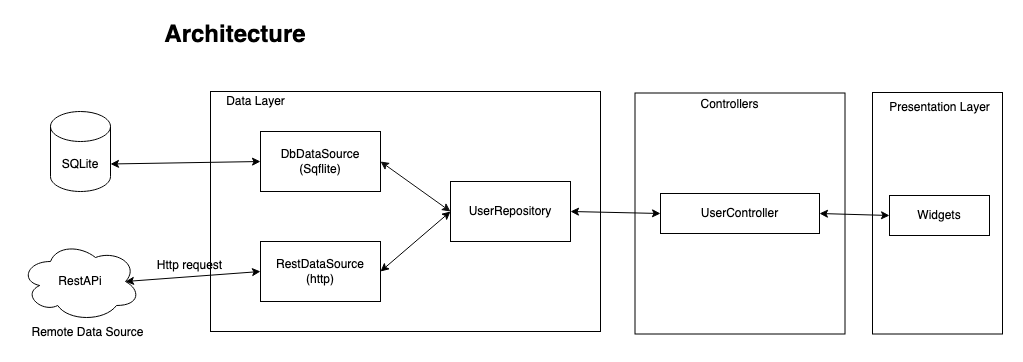

The diagram above was exported from draw.io. Its source (the exported page's mxGraphModel, read from the mxfile embedded in the PNG):
<mxGraphModel dx="1186" dy="499" grid="0" gridSize="10" guides="1" tooltips="1" connect="1" arrows="1" fold="1" page="1" pageScale="1" pageWidth="827" pageHeight="1169" math="0" shadow="0">
  <root>
    <mxCell id="KeTCLVjKISuzTkPzn28r-0" />
    <mxCell id="KeTCLVjKISuzTkPzn28r-1" parent="KeTCLVjKISuzTkPzn28r-0" />
    <mxCell id="V3v2iUoDEFxUW0ObbN79-0" value="" style="rounded=0;whiteSpace=wrap;html=1;" parent="KeTCLVjKISuzTkPzn28r-1" vertex="1">
      <mxGeometry x="210" y="130" width="390" height="240" as="geometry" />
    </mxCell>
    <mxCell id="V3v2iUoDEFxUW0ObbN79-1" value="RestAPi" style="ellipse;shape=cloud;whiteSpace=wrap;html=1;" parent="KeTCLVjKISuzTkPzn28r-1" vertex="1">
      <mxGeometry x="20" y="280" width="120" height="80" as="geometry" />
    </mxCell>
    <mxCell id="V3v2iUoDEFxUW0ObbN79-2" value="SQLite" style="shape=cylinder3;whiteSpace=wrap;html=1;boundedLbl=1;backgroundOutline=1;size=15;strokeColor=#000000;fontColor=#000000;" parent="KeTCLVjKISuzTkPzn28r-1" vertex="1">
      <mxGeometry x="50" y="150" width="60" height="80" as="geometry" />
    </mxCell>
    <mxCell id="V3v2iUoDEFxUW0ObbN79-3" value="DbDataSource&lt;br&gt;(Sqflite)" style="rounded=0;whiteSpace=wrap;html=1;strokeColor=default;fontColor=#000000;" parent="KeTCLVjKISuzTkPzn28r-1" vertex="1">
      <mxGeometry x="260" y="170" width="120" height="60" as="geometry" />
    </mxCell>
    <mxCell id="V3v2iUoDEFxUW0ObbN79-4" value="RestDataSource&lt;br&gt;(http)" style="rounded=0;whiteSpace=wrap;html=1;" parent="KeTCLVjKISuzTkPzn28r-1" vertex="1">
      <mxGeometry x="260" y="280" width="120" height="60" as="geometry" />
    </mxCell>
    <mxCell id="V3v2iUoDEFxUW0ObbN79-5" value="Data Layer" style="text;html=1;align=center;verticalAlign=middle;resizable=0;points=[];autosize=1;" parent="KeTCLVjKISuzTkPzn28r-1" vertex="1">
      <mxGeometry x="220" y="130" width="70" height="20" as="geometry" />
    </mxCell>
    <mxCell id="V3v2iUoDEFxUW0ObbN79-6" value="" style="endArrow=classic;startArrow=classic;html=1;exitX=1;exitY=0;exitDx=0;exitDy=52.5;exitPerimeter=0;entryX=0;entryY=0.5;entryDx=0;entryDy=0;strokeColor=#000000;fontColor=#000000;" parent="KeTCLVjKISuzTkPzn28r-1" source="V3v2iUoDEFxUW0ObbN79-2" target="V3v2iUoDEFxUW0ObbN79-3" edge="1">
      <mxGeometry width="50" height="50" relative="1" as="geometry">
        <mxPoint x="150" y="230" as="sourcePoint" />
        <mxPoint x="200" y="180" as="targetPoint" />
      </mxGeometry>
    </mxCell>
    <mxCell id="V3v2iUoDEFxUW0ObbN79-7" value="" style="endArrow=classic;startArrow=classic;html=1;exitX=0.875;exitY=0.5;exitDx=0;exitDy=0;exitPerimeter=0;entryX=0;entryY=0.5;entryDx=0;entryDy=0;" parent="KeTCLVjKISuzTkPzn28r-1" source="V3v2iUoDEFxUW0ObbN79-1" target="V3v2iUoDEFxUW0ObbN79-4" edge="1">
      <mxGeometry width="50" height="50" relative="1" as="geometry">
        <mxPoint x="90" y="262.5" as="sourcePoint" />
        <mxPoint x="240" y="310" as="targetPoint" />
      </mxGeometry>
    </mxCell>
    <mxCell id="V3v2iUoDEFxUW0ObbN79-8" value="UserRepository" style="rounded=0;whiteSpace=wrap;html=1;" parent="KeTCLVjKISuzTkPzn28r-1" vertex="1">
      <mxGeometry x="450" y="220" width="120" height="60" as="geometry" />
    </mxCell>
    <mxCell id="V3v2iUoDEFxUW0ObbN79-9" value="" style="endArrow=classic;startArrow=classic;html=1;exitX=1;exitY=0;exitDx=0;exitDy=52.5;exitPerimeter=0;entryX=0;entryY=0.5;entryDx=0;entryDy=0;strokeColor=#0F0F0F;" parent="KeTCLVjKISuzTkPzn28r-1" target="V3v2iUoDEFxUW0ObbN79-8" edge="1">
      <mxGeometry width="50" height="50" relative="1" as="geometry">
        <mxPoint x="380" y="200" as="sourcePoint" />
        <mxPoint x="530" y="247.5" as="targetPoint" />
      </mxGeometry>
    </mxCell>
    <mxCell id="V3v2iUoDEFxUW0ObbN79-10" value="" style="endArrow=classic;startArrow=classic;html=1;exitX=1;exitY=0.5;exitDx=0;exitDy=0;entryX=0;entryY=0.5;entryDx=0;entryDy=0;" parent="KeTCLVjKISuzTkPzn28r-1" source="V3v2iUoDEFxUW0ObbN79-4" target="V3v2iUoDEFxUW0ObbN79-8" edge="1">
      <mxGeometry width="50" height="50" relative="1" as="geometry">
        <mxPoint x="400" y="220" as="sourcePoint" />
        <mxPoint x="470" y="270" as="targetPoint" />
      </mxGeometry>
    </mxCell>
    <mxCell id="V3v2iUoDEFxUW0ObbN79-11" value="" style="rounded=0;whiteSpace=wrap;html=1;" parent="KeTCLVjKISuzTkPzn28r-1" vertex="1">
      <mxGeometry x="634.5" y="131.5" width="210" height="241" as="geometry" />
    </mxCell>
    <mxCell id="V3v2iUoDEFxUW0ObbN79-12" value="Controllers" style="text;html=1;align=center;verticalAlign=middle;resizable=0;points=[];autosize=1;" parent="KeTCLVjKISuzTkPzn28r-1" vertex="1">
      <mxGeometry x="695" y="134" width="68" height="18" as="geometry" />
    </mxCell>
    <mxCell id="V3v2iUoDEFxUW0ObbN79-14" value="UserController" style="rounded=0;whiteSpace=wrap;html=1;" parent="KeTCLVjKISuzTkPzn28r-1" vertex="1">
      <mxGeometry x="660" y="232" width="159" height="40" as="geometry" />
    </mxCell>
    <mxCell id="V3v2iUoDEFxUW0ObbN79-16" value="" style="endArrow=classic;startArrow=classic;html=1;exitX=1;exitY=0.5;exitDx=0;exitDy=0;entryX=0;entryY=0.5;entryDx=0;entryDy=0;" parent="KeTCLVjKISuzTkPzn28r-1" source="V3v2iUoDEFxUW0ObbN79-8" target="V3v2iUoDEFxUW0ObbN79-14" edge="1">
      <mxGeometry width="50" height="50" relative="1" as="geometry">
        <mxPoint x="660" y="260" as="sourcePoint" />
        <mxPoint x="710" y="210" as="targetPoint" />
      </mxGeometry>
    </mxCell>
    <mxCell id="V3v2iUoDEFxUW0ObbN79-19" value="" style="rounded=0;whiteSpace=wrap;html=1;" parent="KeTCLVjKISuzTkPzn28r-1" vertex="1">
      <mxGeometry x="872" y="131" width="130" height="241.5" as="geometry" />
    </mxCell>
    <mxCell id="V3v2iUoDEFxUW0ObbN79-20" value="Presentation Layer" style="text;html=1;align=center;verticalAlign=middle;resizable=0;points=[];autosize=1;" parent="KeTCLVjKISuzTkPzn28r-1" vertex="1">
      <mxGeometry x="879" y="136" width="120" height="20" as="geometry" />
    </mxCell>
    <mxCell id="V3v2iUoDEFxUW0ObbN79-22" value="Widgets" style="rounded=0;whiteSpace=wrap;html=1;" parent="KeTCLVjKISuzTkPzn28r-1" vertex="1">
      <mxGeometry x="889" y="234" width="100" height="40" as="geometry" />
    </mxCell>
    <mxCell id="V3v2iUoDEFxUW0ObbN79-25" value="Remote Data Source" style="text;html=1;align=center;verticalAlign=middle;resizable=0;points=[];autosize=1;" parent="KeTCLVjKISuzTkPzn28r-1" vertex="1">
      <mxGeometry x="26" y="362" width="122" height="18" as="geometry" />
    </mxCell>
    <mxCell id="V3v2iUoDEFxUW0ObbN79-28" value="&lt;b&gt;&lt;font style=&quot;font-size: 24px&quot;&gt;Architecture&lt;/font&gt;&lt;/b&gt;" style="text;html=1;strokeColor=none;fillColor=none;align=center;verticalAlign=middle;whiteSpace=wrap;rounded=0;" parent="KeTCLVjKISuzTkPzn28r-1" vertex="1">
      <mxGeometry x="143" y="63" width="184" height="20" as="geometry" />
    </mxCell>
    <mxCell id="1QxLGu_haD_6QcsM3nzo-0" value="Http request" style="text;html=1;align=center;verticalAlign=middle;resizable=0;points=[];autosize=1;strokeColor=none;" parent="KeTCLVjKISuzTkPzn28r-1" vertex="1">
      <mxGeometry x="151" y="295" width="75" height="18" as="geometry" />
    </mxCell>
    <mxCell id="1QxLGu_haD_6QcsM3nzo-5" value="" style="endArrow=classic;startArrow=classic;html=1;exitX=1;exitY=0.5;exitDx=0;exitDy=0;entryX=0;entryY=0.5;entryDx=0;entryDy=0;" parent="KeTCLVjKISuzTkPzn28r-1" source="V3v2iUoDEFxUW0ObbN79-14" target="V3v2iUoDEFxUW0ObbN79-22" edge="1">
      <mxGeometry width="50" height="50" relative="1" as="geometry">
        <mxPoint x="828" y="296" as="sourcePoint" />
        <mxPoint x="929" y="293" as="targetPoint" />
      </mxGeometry>
    </mxCell>
  </root>
</mxGraphModel>